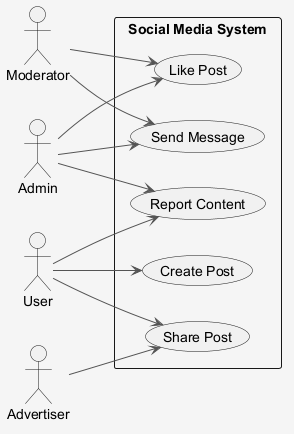

The diagram above was rendered by PlantUML. Its source (embedded in the PNG):
@startuml
skinparam shadowing false
skinparam backgroundColor #F5F5F5
skinparam ArrowColor #555555
left to right direction
actor "Admin" as A
actor "Advertiser" as A1
actor "Moderator" as M
actor "User" as U
rectangle "Social Media System" {
  usecase "Like Post" as UC_LikePost
  usecase "Create Post" as UC_CreatePost
  usecase "Share Post" as UC_SharePost
  usecase "Send Message" as UC_SendMessage
  usecase "Report Content" as UC_ReportContent
}
A --> UC_SendMessage
A --> UC_LikePost
A --> UC_ReportContent
A1 --> UC_SharePost
M --> UC_LikePost
M --> UC_SendMessage
U --> UC_CreatePost
U --> UC_SharePost
U --> UC_ReportContent
@enduml